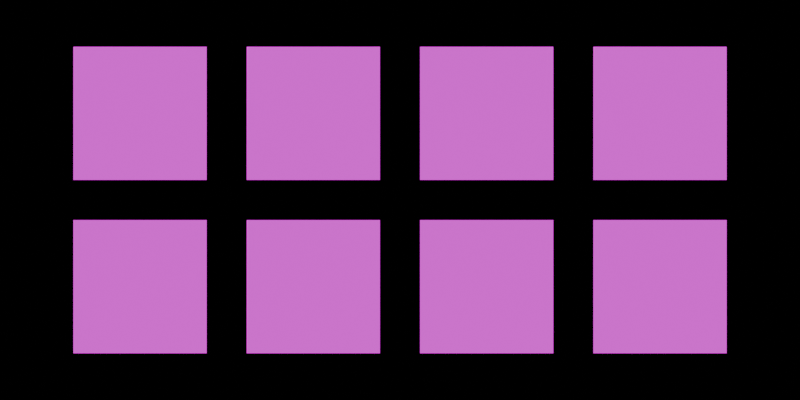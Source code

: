 # Source: journal-icons.blend  (saved by Blender 4.2.66; exported with 4.5.12 LTS)
import bpy
from mathutils import Matrix  # noqa: F401  (used for matrix-valued properties, if any)

bpy.ops.wm.read_factory_settings(use_empty=True)
scene = bpy.context.scene
scene.name = 'Scene'

# ---- collections
col_collection = bpy.data.collections.new('Collection'); scene.collection.children.link(col_collection)

# ---- images (referenced by path relative to the original .blend; pixels are not part of the script)
import os
ASSET_DIR = os.environ.get("B2B_ASSET_DIR", "")  # directory of the original .blend (textures are referenced by path, not embedded)
HERE = os.path.dirname(os.path.abspath(__file__))  # packed textures are extracted next to this script under _unpacked/

def load_image(name, relpath, width, height, colorspace="sRGB"):
    """Load a texture the original file referenced (path relative to the .blend, or extracted next to this script)."""
    p = next((c for c in (os.path.join(HERE, relpath), os.path.join(ASSET_DIR, relpath)) if relpath and os.path.exists(c)), "")
    if p:
        img = bpy.data.images.load(p, check_existing=True)
        img.name = name
    else:  # same state as the original file: an image datablock whose file is absent (Cycles renders it pink)
        img = bpy.data.images.new(name, width, height)
        img.source = "FILE"
        img.filepath = "//" + (relpath or name)
    img.colorspace_settings.name = colorspace
    return img
img_journal_icon_tall_grass_png = load_image('journal-icon-tall-grass.png', 'journal-icon-tall-grass.png', 1024, 1024, 'sRGB')
img_journal_icon_pond_water_png = load_image('journal-icon-pond-water.png', 'journal-icon-pond-water.png', 1024, 1024, 'sRGB')
img_journal_icon_open_pasture_png = load_image('journal-icon-open-pasture.png', 'journal-icon-open-pasture.png', 1024, 1024, 'sRGB')
img_journal_icon_lily_pad_png = load_image('journal-icon-lily-pad.png', 'journal-icon-lily-pad.png', 1024, 1024, 'sRGB')
img_journal_icon_sprout_png = load_image('journal-icon-sprout.png', 'journal-icon-sprout.png', 1024, 1024, 'sRGB')
img_journal_icon_friend_paw_png = load_image('journal-icon-friend-paw.png', 'journal-icon-friend-paw.png', 1024, 1024, 'sRGB')
img_journal_icon_balloon_bunting_png = load_image('journal-icon-balloon-bunting.png', 'journal-icon-balloon-bunting.png', 1024, 1024, 'sRGB')
img_journal_icon_circus_tent_png = load_image('journal-icon-circus-tent.png', 'journal-icon-circus-tent.png', 1024, 1024, 'sRGB')

# ---- materials (node trees are filled in below, after node groups)
mat_ji_sheet_tall_grass = bpy.data.materials.new('JI_Sheet_tall-grass')
mat_ji_sheet_pond_water = bpy.data.materials.new('JI_Sheet_pond-water')
mat_ji_sheet_open_pasture = bpy.data.materials.new('JI_Sheet_open-pasture')
mat_ji_sheet_lily_pad = bpy.data.materials.new('JI_Sheet_lily-pad')
mat_ji_sheet_sprout = bpy.data.materials.new('JI_Sheet_sprout')
mat_ji_sheet_friend_paw = bpy.data.materials.new('JI_Sheet_friend-paw')
mat_ji_sheet_balloon_bunting = bpy.data.materials.new('JI_Sheet_balloon-bunting')
mat_ji_sheet_circus_tent = bpy.data.materials.new('JI_Sheet_circus-tent')

# ---- material node trees
mat_ji_sheet_tall_grass.use_nodes = True; mat_ji_sheet_tall_grass.node_tree.nodes.clear()
_N = mat_ji_sheet_tall_grass.node_tree.nodes; _L = mat_ji_sheet_tall_grass.node_tree.links
n0 = _N.new('ShaderNodeOutputMaterial'); n0.name = 'Material Output'; n0.location = (0, 0)
n1 = _N.new('ShaderNodeEmission'); n1.name = 'Emission'; n1.location = (0, 0)
n2 = _N.new('ShaderNodeTexImage'); n2.name = 'Image Texture'; n2.location = (0, 0)
n2.image = img_journal_icon_tall_grass_png
_L.new(n2.outputs[0], n1.inputs[0])
_L.new(n1.outputs[0], n0.inputs[0])
n0.is_active_output = True
mat_ji_sheet_pond_water.use_nodes = True; mat_ji_sheet_pond_water.node_tree.nodes.clear()
_N = mat_ji_sheet_pond_water.node_tree.nodes; _L = mat_ji_sheet_pond_water.node_tree.links
n0 = _N.new('ShaderNodeOutputMaterial'); n0.name = 'Material Output'; n0.location = (0, 0)
n1 = _N.new('ShaderNodeEmission'); n1.name = 'Emission'; n1.location = (0, 0)
n2 = _N.new('ShaderNodeTexImage'); n2.name = 'Image Texture'; n2.location = (0, 0)
n2.image = img_journal_icon_pond_water_png
_L.new(n2.outputs[0], n1.inputs[0])
_L.new(n1.outputs[0], n0.inputs[0])
n0.is_active_output = True
mat_ji_sheet_open_pasture.use_nodes = True; mat_ji_sheet_open_pasture.node_tree.nodes.clear()
_N = mat_ji_sheet_open_pasture.node_tree.nodes; _L = mat_ji_sheet_open_pasture.node_tree.links
n0 = _N.new('ShaderNodeOutputMaterial'); n0.name = 'Material Output'; n0.location = (0, 0)
n1 = _N.new('ShaderNodeEmission'); n1.name = 'Emission'; n1.location = (0, 0)
n2 = _N.new('ShaderNodeTexImage'); n2.name = 'Image Texture'; n2.location = (0, 0)
n2.image = img_journal_icon_open_pasture_png
_L.new(n2.outputs[0], n1.inputs[0])
_L.new(n1.outputs[0], n0.inputs[0])
n0.is_active_output = True
mat_ji_sheet_lily_pad.use_nodes = True; mat_ji_sheet_lily_pad.node_tree.nodes.clear()
_N = mat_ji_sheet_lily_pad.node_tree.nodes; _L = mat_ji_sheet_lily_pad.node_tree.links
n0 = _N.new('ShaderNodeOutputMaterial'); n0.name = 'Material Output'; n0.location = (0, 0)
n1 = _N.new('ShaderNodeEmission'); n1.name = 'Emission'; n1.location = (0, 0)
n2 = _N.new('ShaderNodeTexImage'); n2.name = 'Image Texture'; n2.location = (0, 0)
n2.image = img_journal_icon_lily_pad_png
_L.new(n2.outputs[0], n1.inputs[0])
_L.new(n1.outputs[0], n0.inputs[0])
n0.is_active_output = True
mat_ji_sheet_sprout.use_nodes = True; mat_ji_sheet_sprout.node_tree.nodes.clear()
_N = mat_ji_sheet_sprout.node_tree.nodes; _L = mat_ji_sheet_sprout.node_tree.links
n0 = _N.new('ShaderNodeOutputMaterial'); n0.name = 'Material Output'; n0.location = (0, 0)
n1 = _N.new('ShaderNodeEmission'); n1.name = 'Emission'; n1.location = (0, 0)
n2 = _N.new('ShaderNodeTexImage'); n2.name = 'Image Texture'; n2.location = (0, 0)
n2.image = img_journal_icon_sprout_png
_L.new(n2.outputs[0], n1.inputs[0])
_L.new(n1.outputs[0], n0.inputs[0])
n0.is_active_output = True
mat_ji_sheet_friend_paw.use_nodes = True; mat_ji_sheet_friend_paw.node_tree.nodes.clear()
_N = mat_ji_sheet_friend_paw.node_tree.nodes; _L = mat_ji_sheet_friend_paw.node_tree.links
n0 = _N.new('ShaderNodeOutputMaterial'); n0.name = 'Material Output'; n0.location = (0, 0)
n1 = _N.new('ShaderNodeEmission'); n1.name = 'Emission'; n1.location = (0, 0)
n2 = _N.new('ShaderNodeTexImage'); n2.name = 'Image Texture'; n2.location = (0, 0)
n2.image = img_journal_icon_friend_paw_png
_L.new(n2.outputs[0], n1.inputs[0])
_L.new(n1.outputs[0], n0.inputs[0])
n0.is_active_output = True
mat_ji_sheet_balloon_bunting.use_nodes = True; mat_ji_sheet_balloon_bunting.node_tree.nodes.clear()
_N = mat_ji_sheet_balloon_bunting.node_tree.nodes; _L = mat_ji_sheet_balloon_bunting.node_tree.links
n0 = _N.new('ShaderNodeOutputMaterial'); n0.name = 'Material Output'; n0.location = (0, 0)
n1 = _N.new('ShaderNodeEmission'); n1.name = 'Emission'; n1.location = (0, 0)
n2 = _N.new('ShaderNodeTexImage'); n2.name = 'Image Texture'; n2.location = (0, 0)
n2.image = img_journal_icon_balloon_bunting_png
_L.new(n2.outputs[0], n1.inputs[0])
_L.new(n1.outputs[0], n0.inputs[0])
n0.is_active_output = True
mat_ji_sheet_circus_tent.use_nodes = True; mat_ji_sheet_circus_tent.node_tree.nodes.clear()
_N = mat_ji_sheet_circus_tent.node_tree.nodes; _L = mat_ji_sheet_circus_tent.node_tree.links
n0 = _N.new('ShaderNodeOutputMaterial'); n0.name = 'Material Output'; n0.location = (0, 0)
n1 = _N.new('ShaderNodeEmission'); n1.name = 'Emission'; n1.location = (0, 0)
n2 = _N.new('ShaderNodeTexImage'); n2.name = 'Image Texture'; n2.location = (0, 0)
n2.image = img_journal_icon_circus_tent_png
_L.new(n2.outputs[0], n1.inputs[0])
_L.new(n1.outputs[0], n0.inputs[0])
n0.is_active_output = True

# ---- world
world_world = bpy.data.worlds.new('World'); scene.world = world_world
world_world.use_nodes = True; world_world.node_tree.nodes.clear()
_N = world_world.node_tree.nodes; _L = world_world.node_tree.links
n0 = _N.new('ShaderNodeOutputWorld'); n0.name = 'World Output'; n0.location = (300, 300)
n1 = _N.new('ShaderNodeBackground'); n1.name = 'Background'; n1.location = (10, 300)
n1.inputs[0].default_value = (0.0, 0.0, 0.0, 1.0)
n1.inputs[1].default_value = 0.0
_L.new(n1.outputs[0], n0.inputs[0])
n0.is_active_output = True
world_world.color = (0.05088, 0.05088, 0.05088)
world_world.sun_shadow_jitter_overblur = 0.0

# ---- cameras
cam_ji_camera = bpy.data.cameras.new('JI_Camera')
cam_ji_camera.type = 'ORTHO'

# ---- meshes
me_plane = bpy.data.meshes.new('Plane')
me_plane.from_pydata([(-0.5, -0.5, 0.0), (0.5, -0.5, 0.0), (-0.5, 0.5, 0.0), (0.5, 0.5, 0.0)], [], [(0, 1, 3, 2)])
_uv = me_plane.uv_layers.new(name='UVMap')
_uv.uv.foreach_set('vector', [0.0, 0.0, 1.0, 0.0, 1.0, 1.0, 0.0, 1.0])
me_plane.materials.append(mat_ji_sheet_tall_grass)
me_plane.update()
me_plane_001 = bpy.data.meshes.new('Plane.001')
me_plane_001.from_pydata([(-0.5, -0.5, 0.0), (0.5, -0.5, 0.0), (-0.5, 0.5, 0.0), (0.5, 0.5, 0.0)], [], [(0, 1, 3, 2)])
_uv = me_plane_001.uv_layers.new(name='UVMap')
_uv.uv.foreach_set('vector', [0.0, 0.0, 1.0, 0.0, 1.0, 1.0, 0.0, 1.0])
me_plane_001.materials.append(mat_ji_sheet_pond_water)
me_plane_001.update()
me_plane_002 = bpy.data.meshes.new('Plane.002')
me_plane_002.from_pydata([(-0.5, -0.5, 0.0), (0.5, -0.5, 0.0), (-0.5, 0.5, 0.0), (0.5, 0.5, 0.0)], [], [(0, 1, 3, 2)])
_uv = me_plane_002.uv_layers.new(name='UVMap')
_uv.uv.foreach_set('vector', [0.0, 0.0, 1.0, 0.0, 1.0, 1.0, 0.0, 1.0])
me_plane_002.materials.append(mat_ji_sheet_open_pasture)
me_plane_002.update()
me_plane_003 = bpy.data.meshes.new('Plane.003')
me_plane_003.from_pydata([(-0.5, -0.5, 0.0), (0.5, -0.5, 0.0), (-0.5, 0.5, 0.0), (0.5, 0.5, 0.0)], [], [(0, 1, 3, 2)])
_uv = me_plane_003.uv_layers.new(name='UVMap')
_uv.uv.foreach_set('vector', [0.0, 0.0, 1.0, 0.0, 1.0, 1.0, 0.0, 1.0])
me_plane_003.materials.append(mat_ji_sheet_lily_pad)
me_plane_003.update()
me_plane_004 = bpy.data.meshes.new('Plane.004')
me_plane_004.from_pydata([(-0.5, -0.5, 0.0), (0.5, -0.5, 0.0), (-0.5, 0.5, 0.0), (0.5, 0.5, 0.0)], [], [(0, 1, 3, 2)])
_uv = me_plane_004.uv_layers.new(name='UVMap')
_uv.uv.foreach_set('vector', [0.0, 0.0, 1.0, 0.0, 1.0, 1.0, 0.0, 1.0])
me_plane_004.materials.append(mat_ji_sheet_sprout)
me_plane_004.update()
me_plane_005 = bpy.data.meshes.new('Plane.005')
me_plane_005.from_pydata([(-0.5, -0.5, 0.0), (0.5, -0.5, 0.0), (-0.5, 0.5, 0.0), (0.5, 0.5, 0.0)], [], [(0, 1, 3, 2)])
_uv = me_plane_005.uv_layers.new(name='UVMap')
_uv.uv.foreach_set('vector', [0.0, 0.0, 1.0, 0.0, 1.0, 1.0, 0.0, 1.0])
me_plane_005.materials.append(mat_ji_sheet_friend_paw)
me_plane_005.update()
me_plane_006 = bpy.data.meshes.new('Plane.006')
me_plane_006.from_pydata([(-0.5, -0.5, 0.0), (0.5, -0.5, 0.0), (-0.5, 0.5, 0.0), (0.5, 0.5, 0.0)], [], [(0, 1, 3, 2)])
_uv = me_plane_006.uv_layers.new(name='UVMap')
_uv.uv.foreach_set('vector', [0.0, 0.0, 1.0, 0.0, 1.0, 1.0, 0.0, 1.0])
me_plane_006.materials.append(mat_ji_sheet_balloon_bunting)
me_plane_006.update()
me_plane_007 = bpy.data.meshes.new('Plane.007')
me_plane_007.from_pydata([(-0.5, -0.5, 0.0), (0.5, -0.5, 0.0), (-0.5, 0.5, 0.0), (0.5, 0.5, 0.0)], [], [(0, 1, 3, 2)])
_uv = me_plane_007.uv_layers.new(name='UVMap')
_uv.uv.foreach_set('vector', [0.0, 0.0, 1.0, 0.0, 1.0, 1.0, 0.0, 1.0])
me_plane_007.materials.append(mat_ji_sheet_circus_tent)
me_plane_007.update()

# ---- objects
ob_ji_camera = bpy.data.objects.new('JI_Camera', cam_ji_camera)
ob_plane = bpy.data.objects.new('Plane', me_plane)
ob_plane_001 = bpy.data.objects.new('Plane.001', me_plane_001)
ob_plane_002 = bpy.data.objects.new('Plane.002', me_plane_002)
ob_plane_003 = bpy.data.objects.new('Plane.003', me_plane_003)
ob_plane_004 = bpy.data.objects.new('Plane.004', me_plane_004)
ob_plane_005 = bpy.data.objects.new('Plane.005', me_plane_005)
ob_plane_006 = bpy.data.objects.new('Plane.006', me_plane_006)
ob_plane_007 = bpy.data.objects.new('Plane.007', me_plane_007)

# ---- transforms, parenting, visibility, modifiers, constraints
ob_ji_camera.location = (0.0, 0.0, 6.0)
ob_plane.location = (-1.95, 0.65, 0.0)
ob_plane_001.location = (-0.65, 0.65, 0.0)
ob_plane_002.location = (0.65, 0.65, 0.0)
ob_plane_003.location = (1.95, 0.65, 0.0)
ob_plane_004.location = (-1.95, -0.65, 0.0)
ob_plane_005.location = (-0.65, -0.65, 0.0)
ob_plane_006.location = (0.65, -0.65, 0.0)
ob_plane_007.location = (1.95, -0.65, 0.0)

# ---- collection membership
col_collection.objects.link(ob_ji_camera)
col_collection.objects.link(ob_plane)
col_collection.objects.link(ob_plane_001)
col_collection.objects.link(ob_plane_002)
col_collection.objects.link(ob_plane_003)
col_collection.objects.link(ob_plane_004)
col_collection.objects.link(ob_plane_005)
col_collection.objects.link(ob_plane_006)
col_collection.objects.link(ob_plane_007)

# ---- scene / render settings (as saved in the file)
scene.camera = ob_ji_camera
scene.frame_start = 1; scene.frame_end = 250; scene.frame_set(1)
scene.render.engine = 'BLENDER_EEVEE_NEXT'
scene.render.resolution_x = 1024
scene.render.resolution_y = 512
scene.render.film_transparent = True
scene.eevee.taa_render_samples = 24
bpy.context.view_layer.update()
